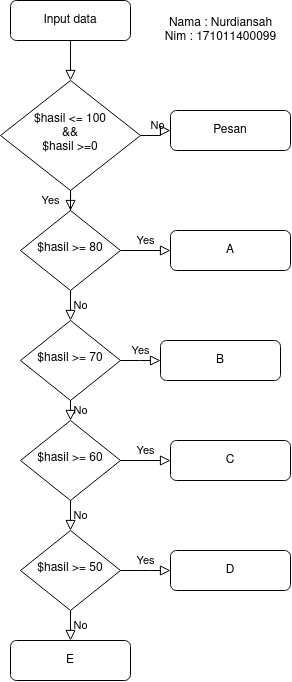

The diagram above was exported from draw.io. Its source (the exported page's mxGraphModel, read from the mxfile embedded in the PNG):
<mxGraphModel dx="549" dy="339" grid="1" gridSize="10" guides="1" tooltips="1" connect="1" arrows="1" fold="1" page="1" pageScale="1" pageWidth="827" pageHeight="1169" math="0" shadow="0">
  <root>
    <mxCell id="WIyWlLk6GJQsqaUBKTNV-0" />
    <mxCell id="WIyWlLk6GJQsqaUBKTNV-1" parent="WIyWlLk6GJQsqaUBKTNV-0" />
    <mxCell id="WIyWlLk6GJQsqaUBKTNV-2" value="" style="rounded=0;html=1;jettySize=auto;orthogonalLoop=1;fontSize=11;endArrow=block;endFill=0;endSize=8;strokeWidth=1;shadow=0;labelBackgroundColor=none;edgeStyle=orthogonalEdgeStyle;" parent="WIyWlLk6GJQsqaUBKTNV-1" source="WIyWlLk6GJQsqaUBKTNV-3" target="WIyWlLk6GJQsqaUBKTNV-6" edge="1">
      <mxGeometry relative="1" as="geometry" />
    </mxCell>
    <mxCell id="WIyWlLk6GJQsqaUBKTNV-3" value="Input data" style="rounded=1;whiteSpace=wrap;html=1;fontSize=12;glass=0;strokeWidth=1;shadow=0;" parent="WIyWlLk6GJQsqaUBKTNV-1" vertex="1">
      <mxGeometry x="160" y="80" width="120" height="40" as="geometry" />
    </mxCell>
    <mxCell id="WIyWlLk6GJQsqaUBKTNV-4" value="Yes" style="rounded=0;html=1;jettySize=auto;orthogonalLoop=1;fontSize=11;endArrow=block;endFill=0;endSize=8;strokeWidth=1;shadow=0;labelBackgroundColor=none;edgeStyle=orthogonalEdgeStyle;" parent="WIyWlLk6GJQsqaUBKTNV-1" source="WIyWlLk6GJQsqaUBKTNV-6" target="WIyWlLk6GJQsqaUBKTNV-10" edge="1">
      <mxGeometry y="20" relative="1" as="geometry">
        <mxPoint as="offset" />
      </mxGeometry>
    </mxCell>
    <mxCell id="WIyWlLk6GJQsqaUBKTNV-5" value="No" style="edgeStyle=orthogonalEdgeStyle;rounded=0;html=1;jettySize=auto;orthogonalLoop=1;fontSize=11;endArrow=block;endFill=0;endSize=8;strokeWidth=1;shadow=0;labelBackgroundColor=none;" parent="WIyWlLk6GJQsqaUBKTNV-1" source="WIyWlLk6GJQsqaUBKTNV-6" target="WIyWlLk6GJQsqaUBKTNV-7" edge="1">
      <mxGeometry y="10" relative="1" as="geometry">
        <mxPoint as="offset" />
      </mxGeometry>
    </mxCell>
    <mxCell id="WIyWlLk6GJQsqaUBKTNV-6" value="&lt;div&gt;$hasil &amp;lt;= 100 &lt;br&gt;&lt;/div&gt;&lt;div&gt;&amp;amp;&amp;amp; &lt;br&gt;&lt;/div&gt;&lt;div&gt;$hasil &amp;gt;=0&lt;/div&gt;" style="rhombus;whiteSpace=wrap;html=1;shadow=0;fontFamily=Helvetica;fontSize=12;align=center;strokeWidth=1;spacing=6;spacingTop=-4;" parent="WIyWlLk6GJQsqaUBKTNV-1" vertex="1">
      <mxGeometry x="150" y="160" width="140" height="110" as="geometry" />
    </mxCell>
    <mxCell id="WIyWlLk6GJQsqaUBKTNV-7" value="Pesan" style="rounded=1;whiteSpace=wrap;html=1;fontSize=12;glass=0;strokeWidth=1;shadow=0;" parent="WIyWlLk6GJQsqaUBKTNV-1" vertex="1">
      <mxGeometry x="320" y="190" width="120" height="40" as="geometry" />
    </mxCell>
    <mxCell id="WIyWlLk6GJQsqaUBKTNV-9" value="Yes" style="edgeStyle=orthogonalEdgeStyle;rounded=0;html=1;jettySize=auto;orthogonalLoop=1;fontSize=11;endArrow=block;endFill=0;endSize=8;strokeWidth=1;shadow=0;labelBackgroundColor=none;" parent="WIyWlLk6GJQsqaUBKTNV-1" source="WIyWlLk6GJQsqaUBKTNV-10" target="WIyWlLk6GJQsqaUBKTNV-12" edge="1">
      <mxGeometry y="10" relative="1" as="geometry">
        <mxPoint as="offset" />
      </mxGeometry>
    </mxCell>
    <mxCell id="WIyWlLk6GJQsqaUBKTNV-10" value="$hasil &amp;gt;= 80" style="rhombus;whiteSpace=wrap;html=1;shadow=0;fontFamily=Helvetica;fontSize=12;align=center;strokeWidth=1;spacing=6;spacingTop=-4;" parent="WIyWlLk6GJQsqaUBKTNV-1" vertex="1">
      <mxGeometry x="170" y="290" width="100" height="80" as="geometry" />
    </mxCell>
    <mxCell id="WIyWlLk6GJQsqaUBKTNV-11" value="E" style="rounded=1;whiteSpace=wrap;html=1;fontSize=12;glass=0;strokeWidth=1;shadow=0;" parent="WIyWlLk6GJQsqaUBKTNV-1" vertex="1">
      <mxGeometry x="160" y="720" width="120" height="40" as="geometry" />
    </mxCell>
    <mxCell id="WIyWlLk6GJQsqaUBKTNV-12" value="A" style="rounded=1;whiteSpace=wrap;html=1;fontSize=12;glass=0;strokeWidth=1;shadow=0;" parent="WIyWlLk6GJQsqaUBKTNV-1" vertex="1">
      <mxGeometry x="320" y="310" width="120" height="40" as="geometry" />
    </mxCell>
    <mxCell id="5OS-X90a3xifXYG8CpMM-1" value="$hasil &amp;gt;= 70" style="rhombus;whiteSpace=wrap;html=1;shadow=0;fontFamily=Helvetica;fontSize=12;align=center;strokeWidth=1;spacing=6;spacingTop=-4;" vertex="1" parent="WIyWlLk6GJQsqaUBKTNV-1">
      <mxGeometry x="170" y="400" width="100" height="80" as="geometry" />
    </mxCell>
    <mxCell id="5OS-X90a3xifXYG8CpMM-2" value="B" style="rounded=1;whiteSpace=wrap;html=1;fontSize=12;glass=0;strokeWidth=1;shadow=0;" vertex="1" parent="WIyWlLk6GJQsqaUBKTNV-1">
      <mxGeometry x="310" y="420" width="120" height="40" as="geometry" />
    </mxCell>
    <mxCell id="5OS-X90a3xifXYG8CpMM-3" value="$hasil &amp;gt;= 60" style="rhombus;whiteSpace=wrap;html=1;shadow=0;fontFamily=Helvetica;fontSize=12;align=center;strokeWidth=1;spacing=6;spacingTop=-4;" vertex="1" parent="WIyWlLk6GJQsqaUBKTNV-1">
      <mxGeometry x="170" y="500" width="100" height="80" as="geometry" />
    </mxCell>
    <mxCell id="5OS-X90a3xifXYG8CpMM-4" value="C" style="rounded=1;whiteSpace=wrap;html=1;fontSize=12;glass=0;strokeWidth=1;shadow=0;" vertex="1" parent="WIyWlLk6GJQsqaUBKTNV-1">
      <mxGeometry x="320" y="520" width="120" height="40" as="geometry" />
    </mxCell>
    <mxCell id="5OS-X90a3xifXYG8CpMM-5" value="$hasil &amp;gt;= 50" style="rhombus;whiteSpace=wrap;html=1;shadow=0;fontFamily=Helvetica;fontSize=12;align=center;strokeWidth=1;spacing=6;spacingTop=-4;" vertex="1" parent="WIyWlLk6GJQsqaUBKTNV-1">
      <mxGeometry x="170" y="610" width="100" height="80" as="geometry" />
    </mxCell>
    <mxCell id="5OS-X90a3xifXYG8CpMM-6" value="D" style="rounded=1;whiteSpace=wrap;html=1;fontSize=12;glass=0;strokeWidth=1;shadow=0;" vertex="1" parent="WIyWlLk6GJQsqaUBKTNV-1">
      <mxGeometry x="320" y="630" width="120" height="40" as="geometry" />
    </mxCell>
    <mxCell id="5OS-X90a3xifXYG8CpMM-7" value="Yes" style="edgeStyle=orthogonalEdgeStyle;rounded=0;html=1;jettySize=auto;orthogonalLoop=1;fontSize=11;endArrow=block;endFill=0;endSize=8;strokeWidth=1;shadow=0;labelBackgroundColor=none;exitX=1;exitY=0.5;exitDx=0;exitDy=0;entryX=0;entryY=0.5;entryDx=0;entryDy=0;" edge="1" parent="WIyWlLk6GJQsqaUBKTNV-1" source="5OS-X90a3xifXYG8CpMM-1" target="5OS-X90a3xifXYG8CpMM-2">
      <mxGeometry y="10" relative="1" as="geometry">
        <mxPoint as="offset" />
        <mxPoint x="280" y="389" as="sourcePoint" />
        <mxPoint x="330" y="389" as="targetPoint" />
        <Array as="points">
          <mxPoint x="290" y="440" />
          <mxPoint x="290" y="440" />
        </Array>
      </mxGeometry>
    </mxCell>
    <mxCell id="5OS-X90a3xifXYG8CpMM-11" value="Yes" style="edgeStyle=orthogonalEdgeStyle;rounded=0;html=1;jettySize=auto;orthogonalLoop=1;fontSize=11;endArrow=block;endFill=0;endSize=8;strokeWidth=1;shadow=0;labelBackgroundColor=none;exitX=1;exitY=0.5;exitDx=0;exitDy=0;entryX=0;entryY=0.5;entryDx=0;entryDy=0;" edge="1" parent="WIyWlLk6GJQsqaUBKTNV-1" source="5OS-X90a3xifXYG8CpMM-3" target="5OS-X90a3xifXYG8CpMM-4">
      <mxGeometry y="10" relative="1" as="geometry">
        <mxPoint as="offset" />
        <mxPoint x="280" y="510" as="sourcePoint" />
        <mxPoint x="320" y="510" as="targetPoint" />
        <Array as="points">
          <mxPoint x="300" y="540" />
          <mxPoint x="300" y="540" />
        </Array>
      </mxGeometry>
    </mxCell>
    <mxCell id="5OS-X90a3xifXYG8CpMM-12" value="Yes" style="edgeStyle=orthogonalEdgeStyle;rounded=0;html=1;jettySize=auto;orthogonalLoop=1;fontSize=11;endArrow=block;endFill=0;endSize=8;strokeWidth=1;shadow=0;labelBackgroundColor=none;exitX=1;exitY=0.5;exitDx=0;exitDy=0;entryX=0;entryY=0.5;entryDx=0;entryDy=0;" edge="1" parent="WIyWlLk6GJQsqaUBKTNV-1" source="5OS-X90a3xifXYG8CpMM-5" target="5OS-X90a3xifXYG8CpMM-6">
      <mxGeometry y="10" relative="1" as="geometry">
        <mxPoint as="offset" />
        <mxPoint x="280" y="550" as="sourcePoint" />
        <mxPoint x="330" y="550" as="targetPoint" />
        <Array as="points">
          <mxPoint x="300" y="650" />
          <mxPoint x="300" y="650" />
        </Array>
      </mxGeometry>
    </mxCell>
    <mxCell id="5OS-X90a3xifXYG8CpMM-14" value="No" style="edgeStyle=orthogonalEdgeStyle;rounded=0;html=1;jettySize=auto;orthogonalLoop=1;fontSize=11;endArrow=block;endFill=0;endSize=8;strokeWidth=1;shadow=0;labelBackgroundColor=none;exitX=0.5;exitY=1;exitDx=0;exitDy=0;entryX=0.5;entryY=0;entryDx=0;entryDy=0;" edge="1" parent="WIyWlLk6GJQsqaUBKTNV-1" source="WIyWlLk6GJQsqaUBKTNV-10" target="5OS-X90a3xifXYG8CpMM-1">
      <mxGeometry y="10" relative="1" as="geometry">
        <mxPoint as="offset" />
        <mxPoint x="300" y="225" as="sourcePoint" />
        <mxPoint x="330" y="220" as="targetPoint" />
      </mxGeometry>
    </mxCell>
    <mxCell id="5OS-X90a3xifXYG8CpMM-15" value="No" style="edgeStyle=orthogonalEdgeStyle;rounded=0;html=1;jettySize=auto;orthogonalLoop=1;fontSize=11;endArrow=block;endFill=0;endSize=8;strokeWidth=1;shadow=0;labelBackgroundColor=none;exitX=0.5;exitY=1;exitDx=0;exitDy=0;entryX=0.5;entryY=0;entryDx=0;entryDy=0;" edge="1" parent="WIyWlLk6GJQsqaUBKTNV-1" source="5OS-X90a3xifXYG8CpMM-1" target="5OS-X90a3xifXYG8CpMM-3">
      <mxGeometry y="10" relative="1" as="geometry">
        <mxPoint as="offset" />
        <mxPoint x="230" y="380" as="sourcePoint" />
        <mxPoint x="230" y="410" as="targetPoint" />
      </mxGeometry>
    </mxCell>
    <mxCell id="5OS-X90a3xifXYG8CpMM-17" value="No" style="edgeStyle=orthogonalEdgeStyle;rounded=0;html=1;jettySize=auto;orthogonalLoop=1;fontSize=11;endArrow=block;endFill=0;endSize=8;strokeWidth=1;shadow=0;labelBackgroundColor=none;entryX=0.5;entryY=0;entryDx=0;entryDy=0;" edge="1" parent="WIyWlLk6GJQsqaUBKTNV-1" target="5OS-X90a3xifXYG8CpMM-5">
      <mxGeometry y="10" relative="1" as="geometry">
        <mxPoint as="offset" />
        <mxPoint x="220" y="580" as="sourcePoint" />
        <mxPoint x="230" y="510" as="targetPoint" />
      </mxGeometry>
    </mxCell>
    <mxCell id="5OS-X90a3xifXYG8CpMM-18" value="No" style="edgeStyle=orthogonalEdgeStyle;rounded=0;html=1;jettySize=auto;orthogonalLoop=1;fontSize=11;endArrow=block;endFill=0;endSize=8;strokeWidth=1;shadow=0;labelBackgroundColor=none;entryX=0.5;entryY=0;entryDx=0;entryDy=0;" edge="1" parent="WIyWlLk6GJQsqaUBKTNV-1" target="WIyWlLk6GJQsqaUBKTNV-11">
      <mxGeometry y="10" relative="1" as="geometry">
        <mxPoint as="offset" />
        <mxPoint x="220" y="690" as="sourcePoint" />
        <mxPoint x="230" y="620" as="targetPoint" />
      </mxGeometry>
    </mxCell>
    <mxCell id="5OS-X90a3xifXYG8CpMM-19" value="&lt;div&gt;Nama : Nurdiansah&lt;/div&gt;&lt;div&gt;Nim : 171011400099&lt;br&gt;&lt;/div&gt;" style="text;html=1;resizable=0;autosize=1;align=center;verticalAlign=middle;points=[];fillColor=none;strokeColor=none;rounded=0;" vertex="1" parent="WIyWlLk6GJQsqaUBKTNV-1">
      <mxGeometry x="305" y="95" width="130" height="30" as="geometry" />
    </mxCell>
  </root>
</mxGraphModel>